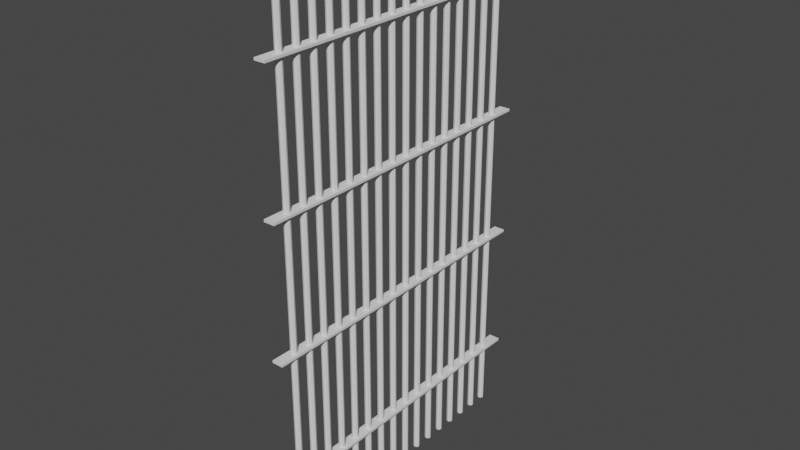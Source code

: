 # Source: Bars.blend  (saved by Blender 3.6.11; exported with 4.5.12 LTS)
import bpy
from mathutils import Matrix  # noqa: F401  (used for matrix-valued properties, if any)

bpy.ops.wm.read_factory_settings(use_empty=True)
scene = bpy.context.scene
scene.name = 'Scene'

# ---- collections
col_collection = bpy.data.collections.new('Collection'); scene.collection.children.link(col_collection)

# ---- world
world_world = bpy.data.worlds.new('World'); scene.world = world_world
world_world.use_nodes = True; world_world.node_tree.nodes.clear()
_N = world_world.node_tree.nodes; _L = world_world.node_tree.links
n0 = _N.new('ShaderNodeOutputWorld'); n0.name = 'World Output'; n0.location = (300, 300)
n1 = _N.new('ShaderNodeBackground'); n1.name = 'Background'; n1.location = (10, 300)
n1.inputs[0].default_value = (0.05088, 0.05088, 0.05088, 1.0)
_L.new(n1.outputs[0], n0.inputs[0])
n0.is_active_output = True
world_world.color = (0.05088, 0.05088, 0.05088)
world_world.use_sun_shadow = False
world_world.sun_shadow_jitter_overblur = 0.0

# ---- meshes
me_cube_001 = bpy.data.meshes.new('Cube.001')
me_cube_001.from_pydata([(-1.0, -1.886, -0.2143), (-1.0, -1.886, 0.2143), (-1.0, 55.24, -0.2143), (-1.0, 55.24, 0.2143), (1.0, -1.886, -0.2143), (1.0, -1.886, 0.2143), (1.0, 55.24, -0.2143), (1.0, 55.24, 0.2143)], [], [(0, 1, 3, 2), (2, 3, 7, 6), (6, 7, 5, 4), (4, 5, 1, 0), (2, 6, 4, 0), (7, 3, 1, 5)])
_uv = me_cube_001.uv_layers.new(name='UVMap')
_uv.uv.foreach_set('vector', [0.375, 0.0, 0.625, 0.0, 0.625, 0.25, 0.375, 0.25, 0.375, 0.25, 0.625, 0.25, 0.625, 0.5, 0.375, 0.5, 0.375, 0.5, 0.625, 0.5, 0.625, 0.75, 0.375, 0.75, 0.375, 0.75, 0.625, 0.75, 0.625, 1.0, 0.375, 1.0, 0.125, 0.5, 0.375, 0.5, 0.375, 0.75, 0.125, 0.75, 0.625, 0.5, 0.875, 0.5, 0.875, 0.75, 0.625, 0.75])
me_cube_001.update()
me_cylinder = bpy.data.meshes.new('Cylinder')
me_cylinder.from_pydata([(6.12e-09, 0.5519, -20.61), (6.12e-09, 0.5519, 74.21), (0.3903, 0.3903, -20.61), (0.3903, 0.3903, 74.21), (0.5519, -2.225e-09, -20.61), (0.5519, -2.225e-09, 74.21), (0.3903, -0.3903, -20.61), (0.3903, -0.3903, 74.21), (6.12e-09, -0.5519, -20.61), (6.12e-09, -0.5519, 74.21), (-0.3903, -0.3903, -20.61), (-0.3903, -0.3903, 74.21), (-0.5519, -2.225e-09, -20.61), (-0.5519, -2.225e-09, 74.21), (-0.3903, 0.3903, -20.61), (-0.3903, 0.3903, 74.21)], [], [(0, 1, 3, 2), (2, 3, 5, 4), (4, 5, 7, 6), (6, 7, 9, 8), (8, 9, 11, 10), (10, 11, 13, 12), (3, 1, 15, 13, 11, 9, 7, 5), (12, 13, 15, 14), (14, 15, 1, 0), (0, 2, 4, 6, 8, 10, 12, 14)])
_uv = me_cylinder.uv_layers.new(name='UVMap')
_uv.uv.foreach_set('vector', [1.0, 0.5, 1.0, 1.0, 0.875, 1.0, 0.875, 0.5, 0.875, 0.5, 0.875, 1.0, 0.75, 1.0, 0.75, 0.5, 0.75, 0.5, 0.75, 1.0, 0.625, 1.0, 0.625, 0.5, 0.625, 0.5, 0.625, 1.0, 0.5, 1.0, 0.5, 0.5, 0.5, 0.5, 0.5, 1.0, 0.375, 1.0, 0.375, 0.5, 0.375, 0.5, 0.375, 1.0, 0.25, 1.0, 0.25, 0.5, 0.4197, 0.4197, 0.25, 0.49, 0.08029, 0.4197, 0.01, 0.25, 0.08029, 0.08029, 0.25, 0.01, 0.4197, 0.08029, 0.49, 0.25, 0.25, 0.5, 0.25, 1.0, 0.125, 1.0, 0.125, 0.5, 0.125, 0.5, 0.125, 1.0, 0.0, 1.0, 0.0, 0.5, 0.75, 0.49, 0.9197, 0.4197, 0.99, 0.25, 0.9197, 0.08029, 0.75, 0.01, 0.5803, 0.08029, 0.51, 0.25, 0.5803, 0.4197])
me_cylinder.update()

# ---- objects
ob_cube = bpy.data.objects.new('Cube', me_cube_001)
ob_cylinder = bpy.data.objects.new('Cylinder', me_cylinder)

# ---- transforms, parenting, visibility, modifiers, constraints
ob_cube.location = (0.0, 0.0, -8.929)
_m = ob_cube.modifiers.new('Array', 'ARRAY')
_m.count = 4
_m.relative_offset_displace = (0.0, 0.0, 55.2)
ob_cylinder.location = (0.0, 1.631, 0.0)
_m = ob_cylinder.modifiers.new('Array', 'ARRAY')
_m.count = 16
_m.relative_offset_displace = (0.0, 3.0, 0.0)

# ---- collection membership
col_collection.objects.link(ob_cube)
col_collection.objects.link(ob_cylinder)

# ---- scene / render settings (as saved in the file)
scene.frame_start = 1; scene.frame_end = 250; scene.frame_set(1)
scene.render.engine = 'BLENDER_EEVEE_NEXT'
scene.cycles.sampling_pattern = 'TABULATED_SOBOL'
scene.view_settings.view_transform = 'Filmic'
bpy.context.view_layer.update()

# ---- added for rendering (the .blend has no active camera and no usable light): camera, sun
cam_auto = bpy.data.cameras.new('AutoCamera')
cam_auto.lens = 50.0
cam_auto.sensor_width = 36.0
cam_auto.clip_end = 1797.86
ob_auto_camera = bpy.data.objects.new('AutoCamera', cam_auto)
scene.collection.objects.link(ob_auto_camera)
ob_auto_camera.location = (102.443, -96.2544, 108.752)
ob_auto_camera.rotation_euler = (1.09748, -7.21219e-08, 0.694738)
scene.camera = ob_auto_camera
light_auto_sun = bpy.data.lights.new('AutoSun', 'SUN')
light_auto_sun.energy = 3.0
light_auto_sun.angle = 0.0523599
ob_auto_sun = bpy.data.objects.new('AutoSun', light_auto_sun)
scene.collection.objects.link(ob_auto_sun)
ob_auto_sun.rotation_euler = (0.872665, 0.174533, 0.523599)
bpy.context.view_layer.update()
